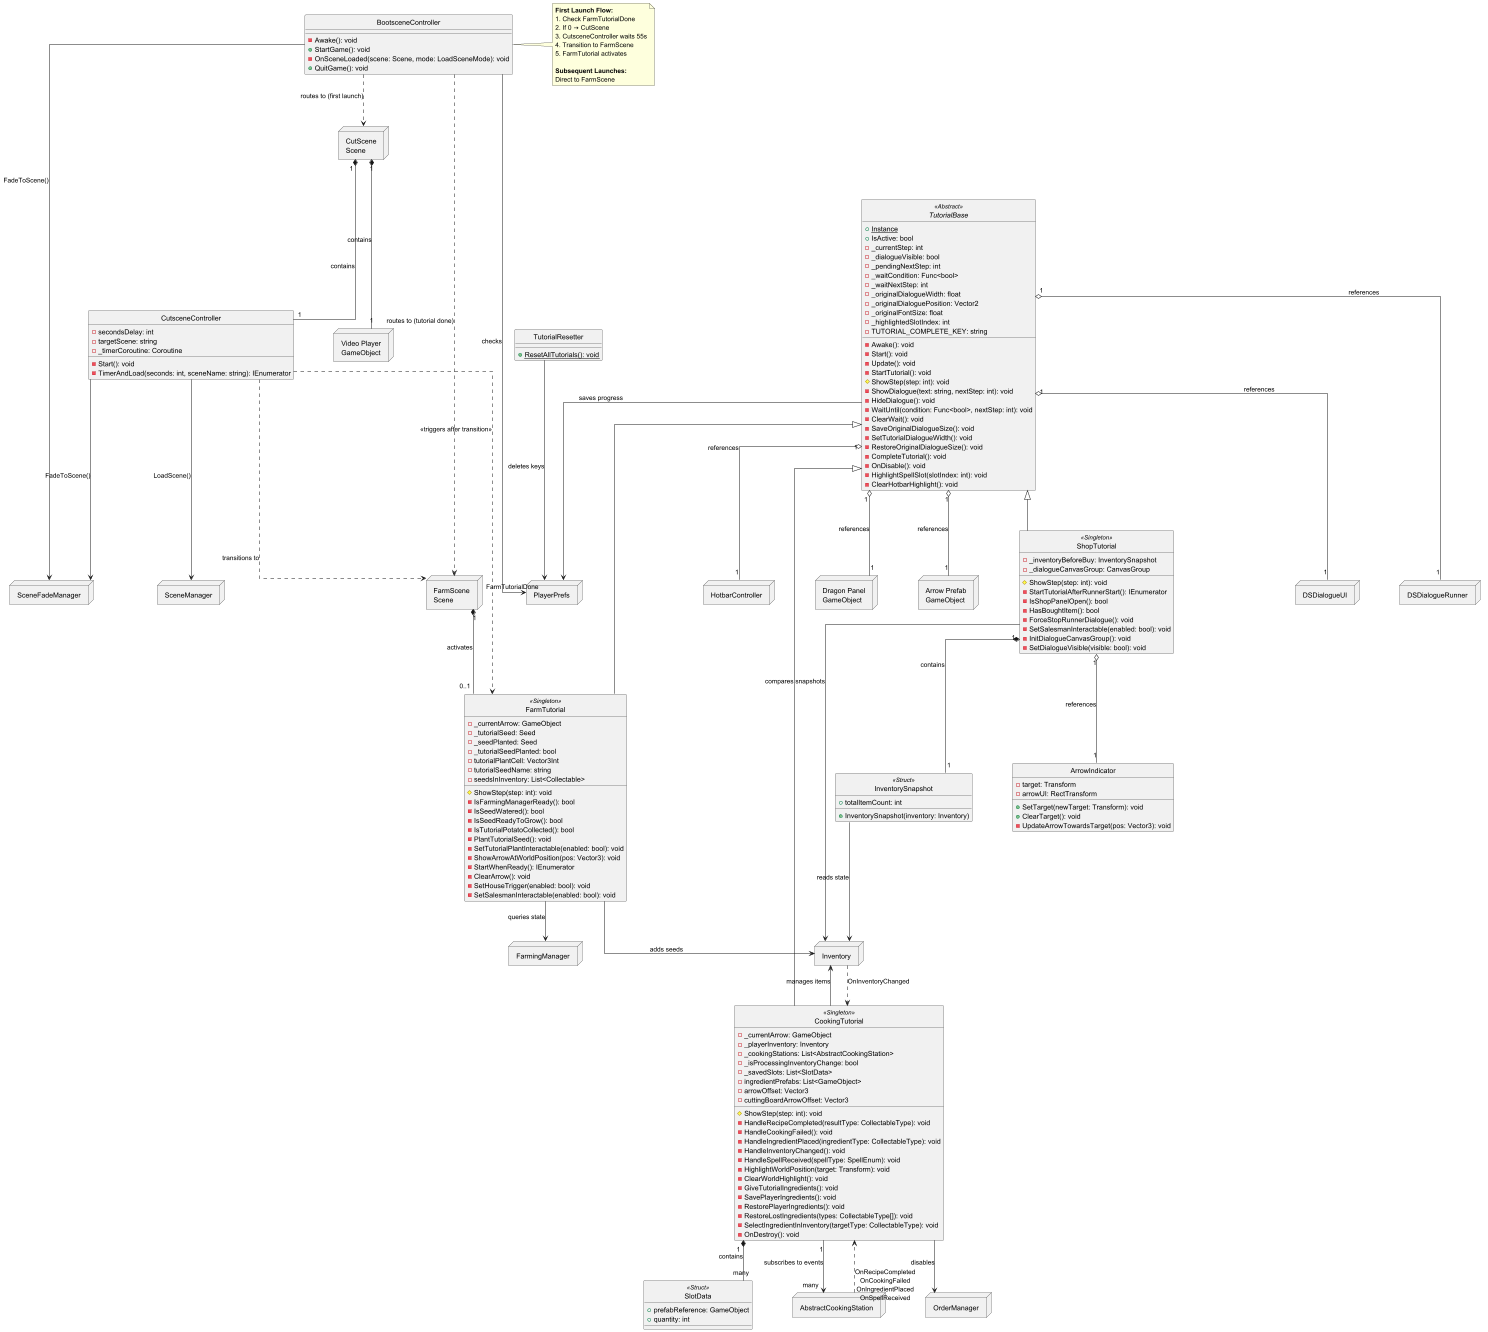

The diagram above was rendered by PlantUML. Its source (embedded in the PNG):
@startuml TutorialSystem

' Visual Styling
allow_mixing
skinparam linetype ortho
skinparam nodesep 80
skinparam ranksep 80
hide circle

' === CUTSCENE SYSTEM ===

class CutsceneController {
  - secondsDelay: int
  - targetScene: string
  - _timerCoroutine: Coroutine
  __
  - Start(): void
  - TimerAndLoad(seconds: int, sceneName: string): IEnumerator
}

class BootsceneController {
  __
  - Awake(): void
  + StartGame(): void
  - OnSceneLoaded(scene: Scene, mode: LoadSceneMode): void
  + QuitGame(): void
}

' === SHARED BASE STRUCTURE ===

abstract class TutorialBase <<Abstract>> {
  + {static} Instance
  + IsActive: bool
  - _currentStep: int
  - _dialogueVisible: bool
  - _pendingNextStep: int
  - _waitCondition: Func<bool>
  - _waitNextStep: int
  - _originalDialogueWidth: float
  - _originalDialoguePosition: Vector2
  - _originalFontSize: float
  - _highlightedSlotIndex: int
  - TUTORIAL_COMPLETE_KEY: string
  __
  - Awake(): void
  - Start(): void
  - Update(): void
  - StartTutorial(): void
  # ShowStep(step: int): void
  - ShowDialogue(text: string, nextStep: int): void
  - HideDialogue(): void
  - WaitUntil(condition: Func<bool>, nextStep: int): void
  - ClearWait(): void
  - SaveOriginalDialogueSize(): void
  - SetTutorialDialogueWidth(): void
  - RestoreOriginalDialogueSize(): void
  - CompleteTutorial(): void
  - OnDisable(): void
  - HighlightSpellSlot(slotIndex: int): void
  - ClearHotbarHighlight(): void
}

' === CONCRETE IMPLEMENTATIONS ===

class FarmTutorial <<Singleton>> {
  - _currentArrow: GameObject
  - _tutorialSeed: Seed
  - _seedPlanted: Seed
  - _tutorialSeedPlanted: bool
  - tutorialPlantCell: Vector3Int
  - tutorialSeedName: string
  - seedsInInventory: List<Collectable>
  __
  # ShowStep(step: int): void
  - IsFarmingManagerReady(): bool
  - IsSeedWatered(): bool
  - IsSeedReadyToGrow(): bool
  - IsTutorialPotatoCollected(): bool
  - PlantTutorialSeed(): void
  - SetTutorialPlantInteractable(enabled: bool): void
  - ShowArrowAtWorldPosition(pos: Vector3): void
  - StartWhenReady(): IEnumerator
  - ClearArrow(): void
  - SetHouseTrigger(enabled: bool): void
  - SetSalesmanInteractable(enabled: bool): void
}

class CookingTutorial <<Singleton>> {
  - _currentArrow: GameObject
  - _playerInventory: Inventory
  - _cookingStations: List<AbstractCookingStation>
  - _isProcessingInventoryChange: bool
  - _savedSlots: List<SlotData>
  - ingredientPrefabs: List<GameObject>
  - arrowOffset: Vector3
  - cuttingBoardArrowOffset: Vector3
  __
  # ShowStep(step: int): void
  - HandleRecipeCompleted(resultType: CollectableType): void
  - HandleCookingFailed(): void
  - HandleIngredientPlaced(ingredientType: CollectableType): void
  - HandleInventoryChanged(): void
  - HandleSpellReceived(spellType: SpellEnum): void
  - HighlightWorldPosition(target: Transform): void
  - ClearWorldHighlight(): void
  - GiveTutorialIngredients(): void
  - SavePlayerIngredients(): void
  - RestorePlayerIngredients(): void
  - RestoreLostIngredients(types: CollectableType[]): void
  - SelectIngredientInInventory(targetType: CollectableType): void
  - OnDestroy(): void
}

class ShopTutorial <<Singleton>> {
  - _inventoryBeforeBuy: InventorySnapshot
  - _dialogueCanvasGroup: CanvasGroup
  __
  # ShowStep(step: int): void
  - StartTutorialAfterRunnerStart(): IEnumerator
  - IsShopPanelOpen(): bool
  - HasBoughtItem(): bool
  - ForceStopRunnerDialogue(): void
  - SetSalesmanInteractable(enabled: bool): void
  - InitDialogueCanvasGroup(): void
  - SetDialogueVisible(visible: bool): void
}

' === STRUCTS ===

class SlotData <<Struct>> {
  + prefabReference: GameObject
  + quantity: int
}

class InventorySnapshot <<Struct>> {
  + totalItemCount: int
  __
  + InventorySnapshot(inventory: Inventory)
}

' === UTILITY ===

class TutorialResetter {
  + {static} ResetAllTutorials(): void
}

class ArrowIndicator {
  - target: Transform
  - arrowUI: RectTransform
  __
  + SetTarget(newTarget: Transform): void
  + ClearTarget(): void
  - UpdateArrowTowardsTarget(pos: Vector3): void
}

' === EXTERNAL SYSTEMS ===

node FarmingManager
node AbstractCookingStation
node OrderManager
node Inventory
node DSDialogueUI
node DSDialogueRunner
node HotbarController
node PlayerPrefs
node SceneFadeManager
node SceneManager

' === NODES ===

node "Dragon Panel\nGameObject" as DragonPanel
node "Arrow Prefab\nGameObject" as ArrowPrefab
node "CutScene\nScene" as CutSceneScene
node "FarmScene\nScene" as FarmSceneScene
node "Video Player\nGameObject" as VideoPlayer

' === CUTSCENE RELATIONSHIPS ===

BootsceneController --> PlayerPrefs : checks "FarmTutorialDone"
BootsceneController --> SceneFadeManager : FadeToScene()
BootsceneController ..> CutSceneScene : routes to (first launch)
BootsceneController ..> FarmSceneScene : routes to (tutorial done)

CutsceneController --> SceneFadeManager : FadeToScene()
CutsceneController --> SceneManager : LoadScene()
CutsceneController ..> FarmSceneScene : transitions to

CutSceneScene "1" *-- "1" CutsceneController : contains
CutSceneScene "1" *-- "1" VideoPlayer : contains

' === CUTSCENE TO TUTORIAL FLOW ===

CutsceneController ..> FarmTutorial : <<triggers after transition>>

' === INHERITANCE ===

TutorialBase <|-- FarmTutorial
TutorialBase <|-- CookingTutorial
TutorialBase <|-- ShopTutorial

' === SHARED RELATIONSHIPS ===

TutorialBase "1" o-- "1" DragonPanel : references
TutorialBase "1" o-- "1" ArrowPrefab : references
TutorialBase "1" o-- "1" DSDialogueUI : references
TutorialBase "1" o-- "1" DSDialogueRunner : references
TutorialBase "1" o-- "1" HotbarController : references
TutorialBase --> PlayerPrefs : saves progress

' === FARM TUTORIAL SPECIFIC ===

FarmTutorial --> FarmingManager : queries state
FarmTutorial --> Inventory : adds seeds
FarmSceneScene "1" *-- "0..1" FarmTutorial : activates

' === COOKING TUTORIAL SPECIFIC ===

CookingTutorial "1" *-- "many" SlotData : contains
CookingTutorial "1" --> "many" AbstractCookingStation : subscribes to events
CookingTutorial --> OrderManager : disables
CookingTutorial --> Inventory : manages items

AbstractCookingStation ..> CookingTutorial : OnRecipeCompleted\nOnCookingFailed\nOnIngredientPlaced\nOnSpellReceived
Inventory ..> CookingTutorial : OnInventoryChanged

' === SHOP TUTORIAL SPECIFIC ===

ShopTutorial "1" *-- "1" InventorySnapshot : contains
ShopTutorial "1" o-- "1" ArrowIndicator : references
ShopTutorial --> Inventory : compares snapshots

InventorySnapshot --> Inventory : reads state

' === UTILITY RELATIONSHIPS ===

TutorialResetter --> PlayerPrefs : deletes keys

' === FLOW NOTE ===
note right of BootsceneController
  **First Launch Flow:**
  1. Check FarmTutorialDone
  2. If 0 → CutScene
  3. CutsceneController waits 55s
  4. Transition to FarmScene
  5. FarmTutorial activates
  
  **Subsequent Launches:**
  Direct to FarmScene
end note

@enduml